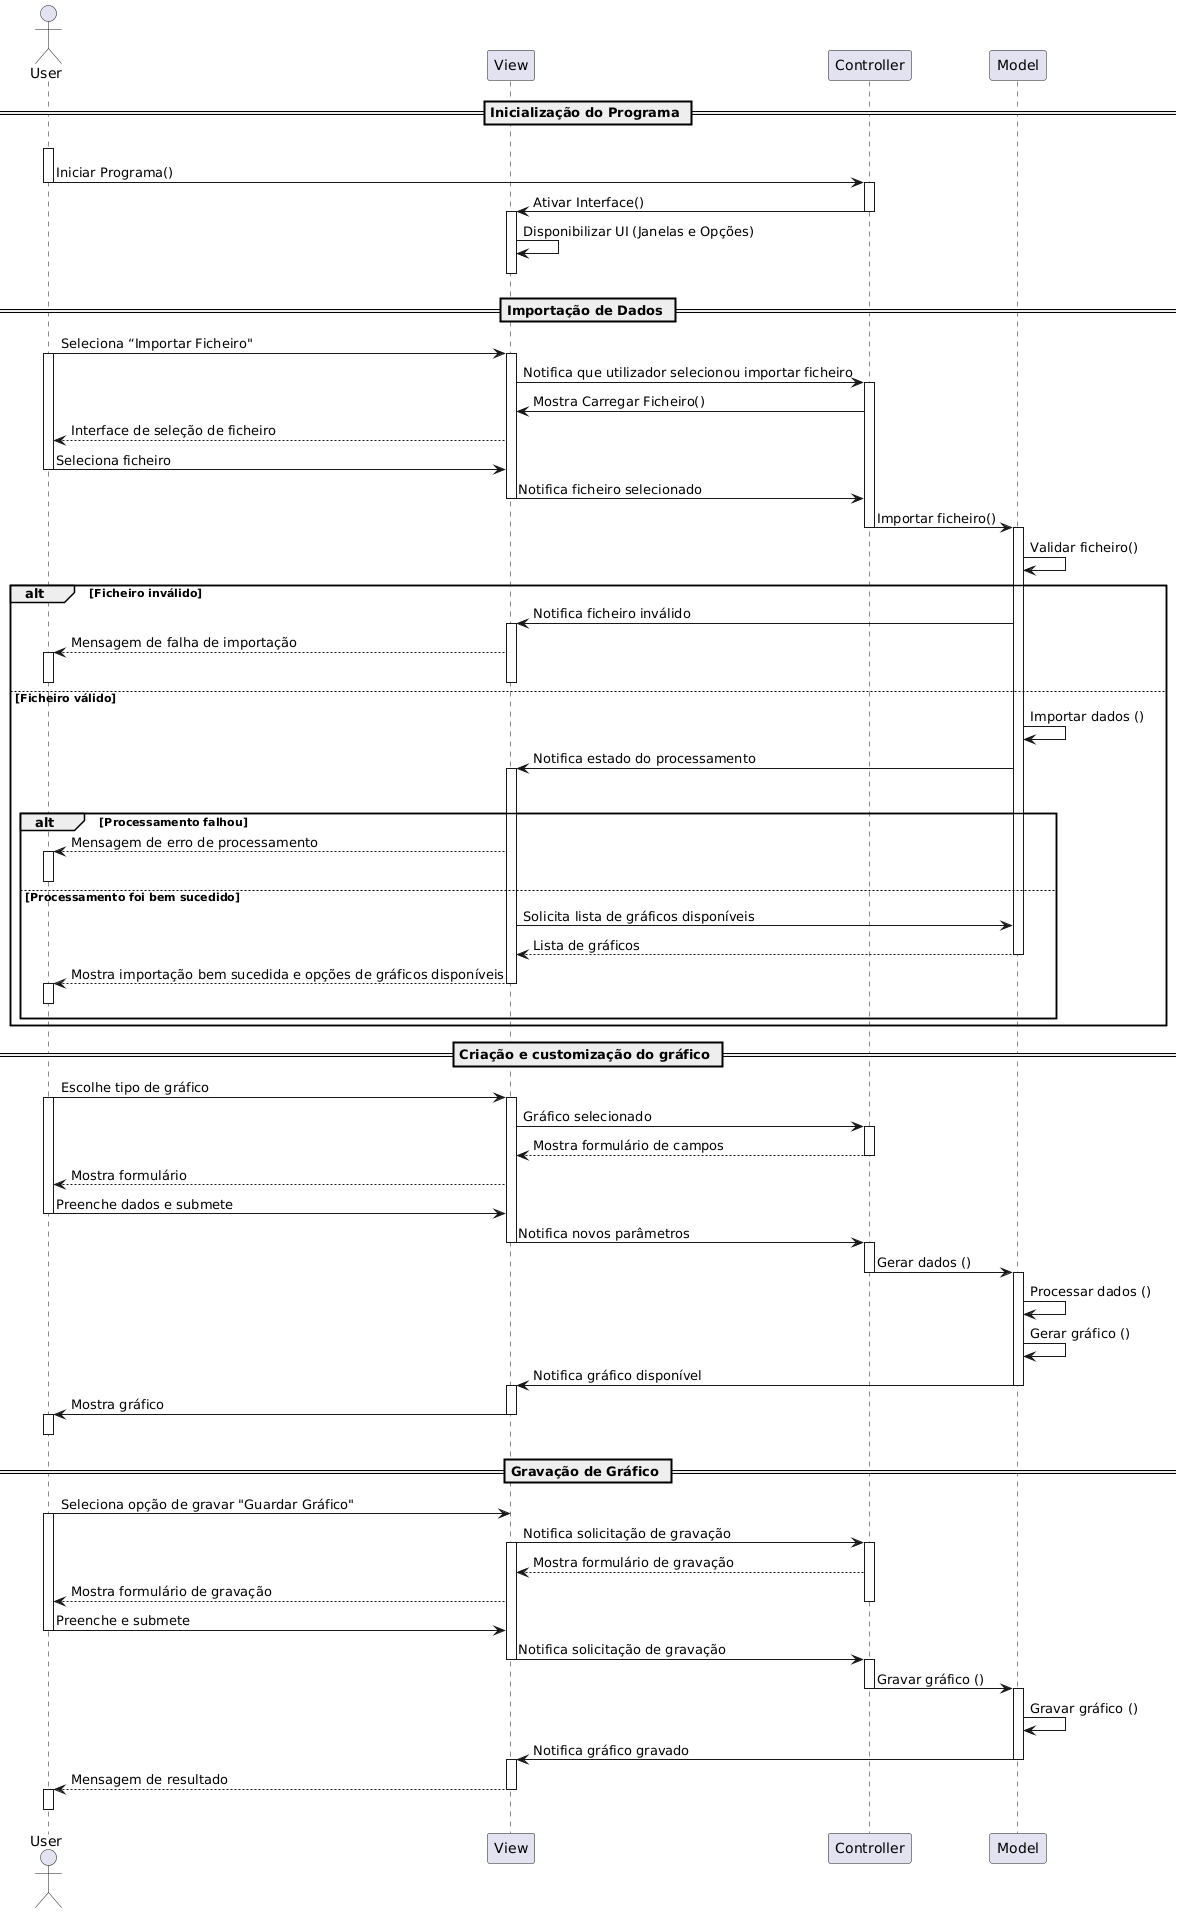

The diagram above was rendered by PlantUML. Its source (embedded in the PNG):
@startuml
actor User
participant View
participant Controller
participant Model

== Inicialização do Programa ==
/'O passo abaixo existe apenas para que os pipes fiquem correctos'/
User-[hidden]->User 
activate User
User -> Controller : Iniciar Programa()
deactivate User
activate Controller
Controller -> View : Ativar Interface()
deactivate Controller
activate View
    View -> View : Disponibilizar UI (Janelas e Opções)
/'O passo abaixo existe apenas para que os pipes fiquem correctos'/
    View-[hidden]->View 
deactivate View

== Importação de Dados ==
User -> View : Seleciona “Importar Ficheiro"
activate User
activate View
View -> Controller : Notifica que utilizador selecionou importar ficheiro
activate Controller
Controller -> View : Mostra Carregar Ficheiro()
View --> User: Interface de seleção de ficheiro
User -> View: Seleciona ficheiro
deactivate User
View -> Controller : Notifica ficheiro selecionado
deactivate View
Controller -> Model : Importar ficheiro()
deactivate Controller 
activate Model
Model -> Model: Validar ficheiro() 
alt Ficheiro inválido 
Model -> View: Notifica ficheiro inválido
activate View
View --> User: Mensagem de falha de importação
activate User
deactivate User
deactivate View
else Ficheiro válido
Model -> Model : Importar dados ()
Model -> View : Notifica estado do processamento
activate View
deactivate Controller
alt Processamento falhou
View --> User: Mensagem de erro de processamento
activate User
deactivate User
else Processamento foi bem sucedido
View -> Model : Solicita lista de gráficos disponíveis
Model --> View: Lista de gráficos 
deactivate Model
View --> User: Mostra importação bem sucedida e opções de gráficos disponíveis
deactivate View
activate User
/'O passo abaixo existe apenas para que os pipes fiquem correctos'/
    User-[hidden]->User
deactivate User 
end
end


== Criação e customização do gráfico ==
User -> View : Escolhe tipo de gráfico
activate User
activate View
View -> Controller : Gráfico selecionado
activate Controller
Controller --> View: Mostra formulário de campos
deactivate Controller
View --> User: Mostra formulário
User -> View: Preenche dados e submete
deactivate User
View -> Controller : Notifica novos parâmetros
deactivate View
activate Controller
Controller -> Model : Gerar dados ()
deactivate Controller
activate Model
Model -> Model : Processar dados ()
Model -> Model : Gerar gráfico ()
Model -> View : Notifica gráfico disponível
deactivate Model
activate View
View -> User : Mostra gráfico
deactivate View
activate User
/'O passo abaixo existe apenas para que os pipes fiquem correctos'/
    User-[hidden]->User 
deactivate User

== Gravação de Gráfico ==
User -> View : Seleciona opção de gravar "Guardar Gráfico" 
activate User
View -> Controller : Notifica solicitação de gravação
activate View
activate Controller
Controller --> View : Mostra formulário de gravação
View --> User : Mostra formulário de gravação
deactivate Controller
User -> View : Preenche e submete 
deactivate User
View -> Controller : Notifica solicitação de gravação
deactivate View
activate Controller
Controller -> Model : Gravar gráfico ()
deactivate Controller
activate Model
Model -> Model: Gravar gráfico ()
Model -> View : Notifica gráfico gravado
deactivate Model
activate View
View --> User : Mensagem de resultado 
deactivate View
activate User
/'O passo abaixo existe apenas para que os pipes fiquem correctos'/
    User-[hidden]->User 
deactivate User
@enduml